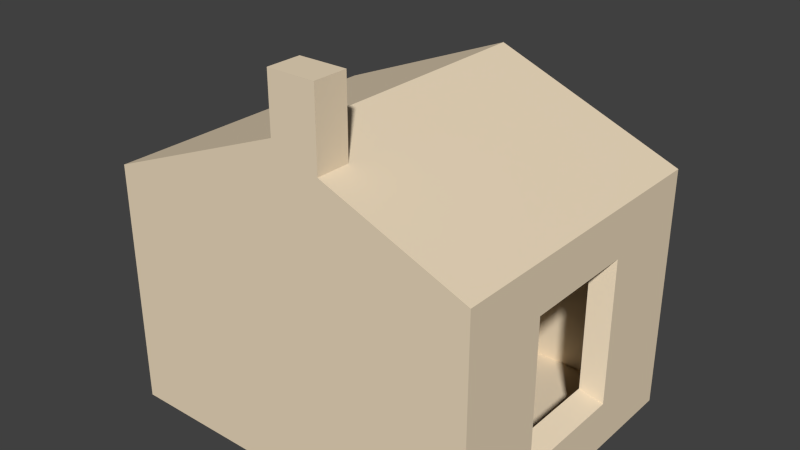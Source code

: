 # Source: Barracks_x1.blend  (saved by Blender 2.76.0; exported with 4.5.12 LTS)
import bpy
from mathutils import Matrix  # noqa: F401  (used for matrix-valued properties, if any)

bpy.ops.wm.read_factory_settings(use_empty=True)
scene = bpy.context.scene
scene.name = 'Scene'

# ---- collections
col_collection_1 = bpy.data.collections.new('Collection 1'); scene.collection.children.link(col_collection_1)

# ---- materials (node trees are filled in below, after node groups)
mat_plane = bpy.data.materials.new('Plane')
mat_plane.alpha_threshold = 0.0
mat_plane.diffuse_color = (1.0, 1.0, 1.0, 1.0)
mat_plane.roughness = 0.5

# ---- material node trees
mat_plane.use_nodes = True; mat_plane.node_tree.nodes.clear()
_N = mat_plane.node_tree.nodes; _L = mat_plane.node_tree.links
n0 = _N.new('ShaderNodeOutputMaterial'); n0.name = 'Material Output'; n0.location = (300, 300)
n1 = _N.new('ShaderNodeBsdfDiffuse'); n1.name = 'Diffuse BSDF'; n1.location = (10, 300)
n1.inputs[0].default_value = (0.855, 0.7131, 0.5173, 1.0)
_L.new(n1.outputs[0], n0.inputs[0])
n0.is_active_output = True

# ---- world
world_world = bpy.data.worlds.new('World'); scene.world = world_world
world_world.color = (0.05088, 0.05088, 0.05088)
world_world.use_sun_shadow = False
world_world.sun_shadow_jitter_overblur = 0.0
world_world.cycles.sampling_method = 'MANUAL'
world_world.cycles.sample_map_resolution = 256

# ---- meshes
me_cube_006 = bpy.data.meshes.new('Cube.006')
me_cube_006.from_pydata([(-1.0, -0.8, 0.0), (-1.0, -0.8, 1.3), (-1.0, 0.8, 0.0), (-1.0, 0.8, 1.3), (1.0, -0.8, 0.0), (1.0, -0.8, 1.3), (1.0, 0.8, 0.0), (1.0, 0.8, 1.3), (0.0, -0.8, 1.7), (0.0, 0.8, 1.7), (1.0, 0.8, 1.04), (1.0, -0.8, 1.04), (1.0, 0.8, 0.26), (1.0, -0.8, 0.26), (-1.0, -0.32, 1.3), (-1.0, -0.32, 0.0), (1.0, -0.32, 1.3), (1.0, -0.32, 0.0), (0.0, -0.62, 1.7), (1.0, -0.32, 1.04), (1.0, -0.32, 0.26), (-1.0, 0.296, 1.3), (1.0, 0.296, 0.0), (0.0, 0.296, 1.7), (1.0, 0.296, 1.04), (1.0, 0.296, 0.26), (-1.0, 0.296, 0.0), (1.0, 0.296, 1.3), (0.9, -0.2584, 0.962), (0.9, -0.2584, 0.338), (0.9, 0.2344, 0.962), (0.9, 0.2344, 0.338), (0.9, -0.2584, 0.962), (0.9, -0.2584, 0.338), (0.9, 0.2344, 0.962), (0.9, 0.2344, 0.338), (0.25, 0.8, 1.6), (0.25, -0.8, 1.6), (0.25, -0.62, 1.6), (0.25, 0.296, 1.6), (0.0, -0.8, 1.996), (0.0, -0.62, 1.996), (0.25, -0.8, 1.996), (0.25, -0.62, 1.996)], [], [(13, 4, 17), (17, 4, 0), (36, 9, 23), (37, 0, 13), (5, 11, 19), (11, 13, 20), (20, 25, 31), (16, 19, 24), (8, 40, 41), (20, 17, 22), (25, 22, 6), (1, 18, 14), (27, 24, 10), (24, 25, 12), (39, 23, 18), (31, 30, 34), (20, 29, 28), (19, 28, 30), (24, 30, 31), (30, 28, 32), (29, 31, 35), (28, 29, 33), (16, 27, 39), (5, 16, 38), (7, 36, 39), (43, 41, 40), (38, 43, 42), (8, 37, 42), (18, 41, 43), (15, 0, 14), (3, 36, 2), (26, 22, 17), (2, 6, 22), (20, 13, 17), (15, 17, 0), (39, 36, 23), (4, 13, 0), (11, 5, 37), (37, 8, 1), (1, 0, 37), (13, 11, 37), (16, 5, 19), (19, 11, 20), (29, 20, 31), (27, 16, 24), (18, 8, 41), (25, 20, 22), (12, 25, 6), (9, 3, 21), (21, 14, 23), (1, 8, 18), (18, 23, 14), (9, 21, 23), (7, 27, 10), (10, 24, 12), (38, 39, 18), (35, 31, 34), (19, 20, 28), (24, 19, 30), (25, 24, 31), (34, 30, 32), (33, 29, 35), (32, 28, 33), (38, 16, 39), (37, 5, 38), (27, 7, 39), (42, 43, 40), (37, 38, 42), (40, 8, 42), (38, 18, 43), (14, 21, 26), (3, 2, 26), (26, 15, 14), (0, 1, 14), (21, 3, 26), (10, 12, 36), (6, 2, 12), (3, 9, 36), (36, 7, 10), (12, 2, 36), (15, 26, 17), (26, 2, 22)])
me_cube_006.materials.append(mat_plane)
me_cube_006.use_remesh_preserve_volume = False
me_cube_006.use_remesh_preserve_attributes = False
me_cube_006.use_mirror_vertex_groups = False
me_cube_006.update()

# ---- objects
ob_cube_010 = bpy.data.objects.new('Cube.010', me_cube_006)

# ---- transforms, parenting, visibility, modifiers, constraints
ob_cube_010.location = (0.0, 0.0, 0.0)
ob_cube_010.scale = (0.98, 0.98, 0.98)
ob_cube_010.lineart.crease_threshold = 0.0

# ---- collection membership
col_collection_1.objects.link(ob_cube_010)

# ---- scene / render settings (as saved in the file)
scene.frame_start = 1; scene.frame_end = 250; scene.frame_set(1)
scene.render.engine = 'CYCLES'
scene.render.resolution_percentage = 50
scene.render.dither_intensity = 0.0
scene.cycles.use_denoising = False
scene.cycles.samples = 10
scene.cycles.sampling_pattern = 'TABULATED_SOBOL'
scene.cycles.light_sampling_threshold = 0.0
scene.cycles.use_adaptive_sampling = False
scene.cycles.use_light_tree = False
scene.cycles.blur_glossy = 0.0
scene.cycles.pixel_filter_type = 'GAUSSIAN'
scene.cycles.sample_clamp_indirect = 0.0
scene.view_settings.view_transform = 'Standard'
bpy.context.view_layer.update()

# ---- added for rendering (the .blend has no active camera and no usable light): camera, sun
cam_auto = bpy.data.cameras.new('AutoCamera')
cam_auto.lens = 50.0
cam_auto.sensor_width = 36.0
cam_auto.clip_end = 1000.0
ob_auto_camera = bpy.data.objects.new('AutoCamera', cam_auto)
scene.collection.objects.link(ob_auto_camera)
ob_auto_camera.location = (2.94412, -3.53294, 3.33321)
ob_auto_camera.rotation_euler = (1.09748, -7.21219e-08, 0.694738)
scene.camera = ob_auto_camera
light_auto_sun = bpy.data.lights.new('AutoSun', 'SUN')
light_auto_sun.energy = 3.0
light_auto_sun.angle = 0.0523599
ob_auto_sun = bpy.data.objects.new('AutoSun', light_auto_sun)
scene.collection.objects.link(ob_auto_sun)
ob_auto_sun.rotation_euler = (0.872665, 0.174533, 0.523599)
bpy.context.view_layer.update()
